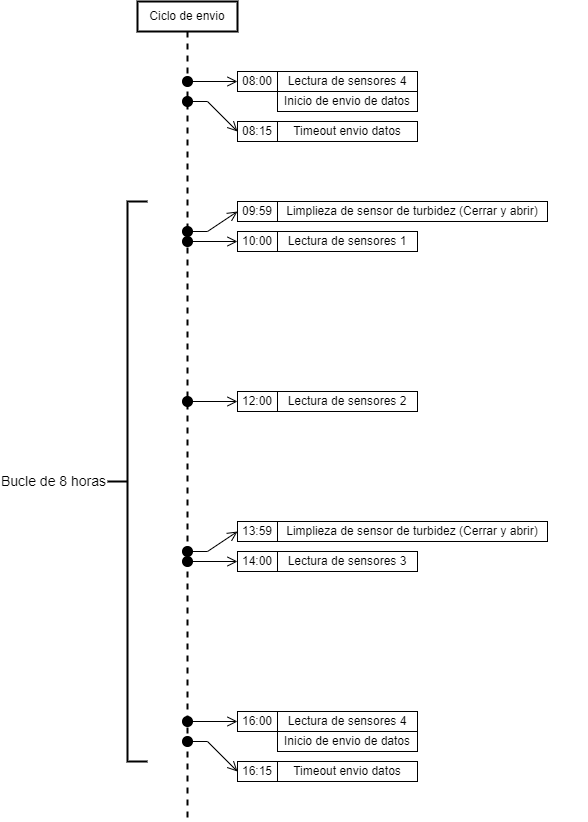

The diagram above was exported from draw.io. Its source (the exported page's mxGraphModel, read from the mxfile embedded in the PNG):
<mxGraphModel dx="868" dy="393" grid="1" gridSize="10" guides="1" tooltips="1" connect="1" arrows="1" fold="1" page="1" pageScale="1" pageWidth="827" pageHeight="1169" math="0" shadow="0">
  <root>
    <mxCell id="aW2a2G_d7v_nE4veok7V-0" />
    <mxCell id="aW2a2G_d7v_nE4veok7V-1" parent="aW2a2G_d7v_nE4veok7V-0" />
    <mxCell id="aW2a2G_d7v_nE4veok7V-17" value="Ciclo de envio" style="shape=umlLifeline;perimeter=lifelinePerimeter;whiteSpace=wrap;html=1;container=1;collapsible=0;recursiveResize=0;outlineConnect=0;strokeWidth=2;size=30;" parent="aW2a2G_d7v_nE4veok7V-1" vertex="1">
      <mxGeometry x="240" y="170" width="100" height="820" as="geometry" />
    </mxCell>
    <mxCell id="aW2a2G_d7v_nE4veok7V-18" value="" style="endArrow=open;startArrow=oval;endFill=0;startFill=1;endSize=8;startSize=10;html=1;rounded=0;strokeWidth=1;entryX=0;entryY=0.5;entryDx=0;entryDy=0;" parent="aW2a2G_d7v_nE4veok7V-17" target="aW2a2G_d7v_nE4veok7V-19" edge="1">
      <mxGeometry width="160" relative="1" as="geometry">
        <mxPoint x="50" y="80" as="sourcePoint" />
        <mxPoint x="100" y="80" as="targetPoint" />
      </mxGeometry>
    </mxCell>
    <mxCell id="aW2a2G_d7v_nE4veok7V-23" value="" style="group" parent="aW2a2G_d7v_nE4veok7V-1" vertex="1" connectable="0">
      <mxGeometry x="340" y="240" width="180" height="20" as="geometry" />
    </mxCell>
    <mxCell id="aW2a2G_d7v_nE4veok7V-19" value="08:00" style="rounded=0;whiteSpace=wrap;html=1;strokeWidth=1;" parent="aW2a2G_d7v_nE4veok7V-23" vertex="1">
      <mxGeometry width="40" height="20" as="geometry" />
    </mxCell>
    <mxCell id="aW2a2G_d7v_nE4veok7V-20" value="Lectura de sensores 4" style="rounded=0;whiteSpace=wrap;html=1;strokeWidth=1;" parent="aW2a2G_d7v_nE4veok7V-23" vertex="1">
      <mxGeometry x="40" width="140" height="20" as="geometry" />
    </mxCell>
    <mxCell id="aW2a2G_d7v_nE4veok7V-24" value="Inicio de envio de datos" style="rounded=0;whiteSpace=wrap;html=1;strokeWidth=1;" parent="aW2a2G_d7v_nE4veok7V-1" vertex="1">
      <mxGeometry x="380" y="260" width="140" height="20" as="geometry" />
    </mxCell>
    <mxCell id="aW2a2G_d7v_nE4veok7V-30" value="" style="endArrow=open;startArrow=oval;endFill=0;startFill=1;endSize=8;startSize=10;html=1;rounded=0;strokeWidth=1;entryX=0;entryY=0.5;entryDx=0;entryDy=0;" parent="aW2a2G_d7v_nE4veok7V-1" source="aW2a2G_d7v_nE4veok7V-17" target="aW2a2G_d7v_nE4veok7V-32" edge="1">
      <mxGeometry width="160" relative="1" as="geometry">
        <mxPoint x="290" y="300" as="sourcePoint" />
        <mxPoint x="190" y="220" as="targetPoint" />
        <Array as="points">
          <mxPoint x="310" y="270" />
        </Array>
      </mxGeometry>
    </mxCell>
    <mxCell id="aW2a2G_d7v_nE4veok7V-31" value="" style="group" parent="aW2a2G_d7v_nE4veok7V-1" vertex="1" connectable="0">
      <mxGeometry x="340" y="290" width="180" height="20" as="geometry" />
    </mxCell>
    <mxCell id="aW2a2G_d7v_nE4veok7V-32" value="08:15" style="rounded=0;whiteSpace=wrap;html=1;strokeWidth=1;" parent="aW2a2G_d7v_nE4veok7V-31" vertex="1">
      <mxGeometry width="40" height="20" as="geometry" />
    </mxCell>
    <mxCell id="aW2a2G_d7v_nE4veok7V-33" value="Timeout envio datos" style="rounded=0;whiteSpace=wrap;html=1;strokeWidth=1;" parent="aW2a2G_d7v_nE4veok7V-31" vertex="1">
      <mxGeometry x="40" width="140" height="20" as="geometry" />
    </mxCell>
    <mxCell id="aW2a2G_d7v_nE4veok7V-35" value="" style="endArrow=open;startArrow=oval;endFill=0;startFill=1;endSize=8;startSize=10;html=1;rounded=0;strokeWidth=1;entryX=0;entryY=0.5;entryDx=0;entryDy=0;" parent="aW2a2G_d7v_nE4veok7V-1" source="aW2a2G_d7v_nE4veok7V-17" target="aW2a2G_d7v_nE4veok7V-37" edge="1">
      <mxGeometry width="160" relative="1" as="geometry">
        <mxPoint x="288.5" y="410" as="sourcePoint" />
        <mxPoint x="220.19" y="210" as="targetPoint" />
      </mxGeometry>
    </mxCell>
    <mxCell id="aW2a2G_d7v_nE4veok7V-36" value="" style="group" parent="aW2a2G_d7v_nE4veok7V-1" vertex="1" connectable="0">
      <mxGeometry x="340" y="400" width="180" height="20" as="geometry" />
    </mxCell>
    <mxCell id="aW2a2G_d7v_nE4veok7V-37" value="10:00" style="rounded=0;whiteSpace=wrap;html=1;strokeWidth=1;" parent="aW2a2G_d7v_nE4veok7V-36" vertex="1">
      <mxGeometry width="40" height="20" as="geometry" />
    </mxCell>
    <mxCell id="aW2a2G_d7v_nE4veok7V-38" value="Lectura de sensores 1" style="rounded=0;whiteSpace=wrap;html=1;strokeWidth=1;" parent="aW2a2G_d7v_nE4veok7V-36" vertex="1">
      <mxGeometry x="40" width="140" height="20" as="geometry" />
    </mxCell>
    <mxCell id="aW2a2G_d7v_nE4veok7V-39" value="" style="endArrow=open;startArrow=oval;endFill=0;startFill=1;endSize=8;startSize=10;html=1;rounded=0;strokeWidth=1;entryX=0;entryY=0.5;entryDx=0;entryDy=0;" parent="aW2a2G_d7v_nE4veok7V-1" source="aW2a2G_d7v_nE4veok7V-17" target="aW2a2G_d7v_nE4veok7V-41" edge="1">
      <mxGeometry width="160" relative="1" as="geometry">
        <mxPoint x="289" y="730" as="sourcePoint" />
        <mxPoint x="250.38" y="560" as="targetPoint" />
      </mxGeometry>
    </mxCell>
    <mxCell id="aW2a2G_d7v_nE4veok7V-40" value="" style="group" parent="aW2a2G_d7v_nE4veok7V-1" vertex="1" connectable="0">
      <mxGeometry x="340" y="560" width="180" height="20" as="geometry" />
    </mxCell>
    <mxCell id="aW2a2G_d7v_nE4veok7V-41" value="12:00" style="rounded=0;whiteSpace=wrap;html=1;strokeWidth=1;" parent="aW2a2G_d7v_nE4veok7V-40" vertex="1">
      <mxGeometry width="40" height="20" as="geometry" />
    </mxCell>
    <mxCell id="aW2a2G_d7v_nE4veok7V-42" value="Lectura de sensores 2" style="rounded=0;whiteSpace=wrap;html=1;strokeWidth=1;" parent="aW2a2G_d7v_nE4veok7V-40" vertex="1">
      <mxGeometry x="40" width="140" height="20" as="geometry" />
    </mxCell>
    <mxCell id="aW2a2G_d7v_nE4veok7V-44" value="" style="endArrow=open;startArrow=oval;endFill=0;startFill=1;endSize=8;startSize=10;html=1;rounded=0;strokeWidth=1;entryX=0;entryY=0.5;entryDx=0;entryDy=0;" parent="aW2a2G_d7v_nE4veok7V-1" source="aW2a2G_d7v_nE4veok7V-17" target="aW2a2G_d7v_nE4veok7V-46" edge="1">
      <mxGeometry width="160" relative="1" as="geometry">
        <mxPoint x="288.5" y="790" as="sourcePoint" />
        <mxPoint x="260" y="590" as="targetPoint" />
      </mxGeometry>
    </mxCell>
    <mxCell id="aW2a2G_d7v_nE4veok7V-45" value="" style="group" parent="aW2a2G_d7v_nE4veok7V-1" vertex="1" connectable="0">
      <mxGeometry x="340" y="720" width="180" height="20" as="geometry" />
    </mxCell>
    <mxCell id="aW2a2G_d7v_nE4veok7V-46" value="14:00" style="rounded=0;whiteSpace=wrap;html=1;strokeWidth=1;" parent="aW2a2G_d7v_nE4veok7V-45" vertex="1">
      <mxGeometry width="40" height="20" as="geometry" />
    </mxCell>
    <mxCell id="aW2a2G_d7v_nE4veok7V-47" value="Lectura de sensores 3" style="rounded=0;whiteSpace=wrap;html=1;strokeWidth=1;" parent="aW2a2G_d7v_nE4veok7V-45" vertex="1">
      <mxGeometry x="40" width="140" height="20" as="geometry" />
    </mxCell>
    <mxCell id="aW2a2G_d7v_nE4veok7V-56" value="" style="endArrow=open;startArrow=oval;endFill=0;startFill=1;endSize=8;startSize=10;html=1;rounded=0;strokeWidth=1;entryX=0;entryY=0.5;entryDx=0;entryDy=0;" parent="aW2a2G_d7v_nE4veok7V-1" source="aW2a2G_d7v_nE4veok7V-17" target="aW2a2G_d7v_nE4veok7V-58" edge="1">
      <mxGeometry width="160" relative="1" as="geometry">
        <mxPoint x="288.5" y="860" as="sourcePoint" />
        <mxPoint x="360" y="700" as="targetPoint" />
      </mxGeometry>
    </mxCell>
    <mxCell id="aW2a2G_d7v_nE4veok7V-57" value="" style="group" parent="aW2a2G_d7v_nE4veok7V-1" vertex="1" connectable="0">
      <mxGeometry x="340" y="880" width="180" height="20" as="geometry" />
    </mxCell>
    <mxCell id="aW2a2G_d7v_nE4veok7V-58" value="16:00" style="rounded=0;whiteSpace=wrap;html=1;strokeWidth=1;" parent="aW2a2G_d7v_nE4veok7V-57" vertex="1">
      <mxGeometry width="40" height="20" as="geometry" />
    </mxCell>
    <mxCell id="aW2a2G_d7v_nE4veok7V-59" value="Lectura de sensores 4" style="rounded=0;whiteSpace=wrap;html=1;strokeWidth=1;" parent="aW2a2G_d7v_nE4veok7V-57" vertex="1">
      <mxGeometry x="40" width="140" height="20" as="geometry" />
    </mxCell>
    <mxCell id="aW2a2G_d7v_nE4veok7V-60" value="Inicio de envio de datos" style="rounded=0;whiteSpace=wrap;html=1;strokeWidth=1;" parent="aW2a2G_d7v_nE4veok7V-1" vertex="1">
      <mxGeometry x="380" y="900" width="140" height="20" as="geometry" />
    </mxCell>
    <mxCell id="aW2a2G_d7v_nE4veok7V-61" value="" style="endArrow=open;startArrow=oval;endFill=0;startFill=1;endSize=8;startSize=10;html=1;rounded=0;strokeWidth=1;entryX=0;entryY=0.5;entryDx=0;entryDy=0;" parent="aW2a2G_d7v_nE4veok7V-1" source="aW2a2G_d7v_nE4veok7V-17" target="aW2a2G_d7v_nE4veok7V-63" edge="1">
      <mxGeometry width="160" relative="1" as="geometry">
        <mxPoint x="288.5" y="950" as="sourcePoint" />
        <mxPoint x="360" y="750" as="targetPoint" />
        <Array as="points">
          <mxPoint x="310" y="910" />
        </Array>
      </mxGeometry>
    </mxCell>
    <mxCell id="aW2a2G_d7v_nE4veok7V-62" value="" style="group" parent="aW2a2G_d7v_nE4veok7V-1" vertex="1" connectable="0">
      <mxGeometry x="340" y="930" width="180" height="20" as="geometry" />
    </mxCell>
    <mxCell id="aW2a2G_d7v_nE4veok7V-63" value="16:15" style="rounded=0;whiteSpace=wrap;html=1;strokeWidth=1;" parent="aW2a2G_d7v_nE4veok7V-62" vertex="1">
      <mxGeometry width="40" height="20" as="geometry" />
    </mxCell>
    <mxCell id="aW2a2G_d7v_nE4veok7V-64" value="Timeout envio datos" style="rounded=0;whiteSpace=wrap;html=1;strokeWidth=1;" parent="aW2a2G_d7v_nE4veok7V-62" vertex="1">
      <mxGeometry x="40" width="140" height="20" as="geometry" />
    </mxCell>
    <mxCell id="aW2a2G_d7v_nE4veok7V-65" value="" style="endArrow=open;startArrow=oval;endFill=0;startFill=1;endSize=8;startSize=10;html=1;rounded=0;strokeWidth=1;entryX=0;entryY=0.5;entryDx=0;entryDy=0;" parent="aW2a2G_d7v_nE4veok7V-1" source="aW2a2G_d7v_nE4veok7V-17" target="aW2a2G_d7v_nE4veok7V-67" edge="1">
      <mxGeometry width="160" relative="1" as="geometry">
        <mxPoint x="190.00380952380942" y="360" as="sourcePoint" />
        <mxPoint x="239.98000000000002" y="280" as="targetPoint" />
        <Array as="points">
          <mxPoint x="310" y="400" />
        </Array>
      </mxGeometry>
    </mxCell>
    <mxCell id="aW2a2G_d7v_nE4veok7V-66" value="" style="group" parent="aW2a2G_d7v_nE4veok7V-1" vertex="1" connectable="0">
      <mxGeometry x="340" y="370" width="350" height="20" as="geometry" />
    </mxCell>
    <mxCell id="aW2a2G_d7v_nE4veok7V-67" value="09:59" style="rounded=0;whiteSpace=wrap;html=1;strokeWidth=1;" parent="aW2a2G_d7v_nE4veok7V-66" vertex="1">
      <mxGeometry width="40" height="20" as="geometry" />
    </mxCell>
    <mxCell id="aW2a2G_d7v_nE4veok7V-68" value="Limplieza de sensor de turbidez (Cerrar y abrir)" style="rounded=0;whiteSpace=wrap;html=1;strokeWidth=1;" parent="aW2a2G_d7v_nE4veok7V-66" vertex="1">
      <mxGeometry x="40" width="270" height="20" as="geometry" />
    </mxCell>
    <mxCell id="x87lpW8iX71dF1cNaOHD-0" value="Bucle de 8 horas" style="strokeWidth=2;html=1;shape=mxgraph.flowchart.annotation_2;align=right;labelPosition=left;pointerEvents=1;verticalLabelPosition=middle;verticalAlign=middle;fontSize=14;" parent="aW2a2G_d7v_nE4veok7V-1" vertex="1">
      <mxGeometry x="210" y="370" width="40" height="560" as="geometry" />
    </mxCell>
    <mxCell id="7TnLRwe8rl5uSEsemDqr-0" value="" style="endArrow=open;startArrow=oval;endFill=0;startFill=1;endSize=8;startSize=10;html=1;rounded=0;strokeWidth=1;entryX=0;entryY=0.5;entryDx=0;entryDy=0;" parent="aW2a2G_d7v_nE4veok7V-1" source="aW2a2G_d7v_nE4veok7V-17" target="7TnLRwe8rl5uSEsemDqr-2" edge="1">
      <mxGeometry width="160" relative="1" as="geometry">
        <mxPoint x="315" y="700" as="sourcePoint" />
        <mxPoint x="264.98" y="580" as="targetPoint" />
        <Array as="points">
          <mxPoint x="310" y="720" />
        </Array>
      </mxGeometry>
    </mxCell>
    <mxCell id="7TnLRwe8rl5uSEsemDqr-1" value="" style="group" parent="aW2a2G_d7v_nE4veok7V-1" vertex="1" connectable="0">
      <mxGeometry x="340" y="690" width="350" height="20" as="geometry" />
    </mxCell>
    <mxCell id="7TnLRwe8rl5uSEsemDqr-2" value="13:59" style="rounded=0;whiteSpace=wrap;html=1;strokeWidth=1;" parent="7TnLRwe8rl5uSEsemDqr-1" vertex="1">
      <mxGeometry width="40" height="20" as="geometry" />
    </mxCell>
    <mxCell id="7TnLRwe8rl5uSEsemDqr-3" value="Limplieza de sensor de turbidez (Cerrar y abrir)" style="rounded=0;whiteSpace=wrap;html=1;strokeWidth=1;" parent="7TnLRwe8rl5uSEsemDqr-1" vertex="1">
      <mxGeometry x="40" width="270" height="20" as="geometry" />
    </mxCell>
  </root>
</mxGraphModel>